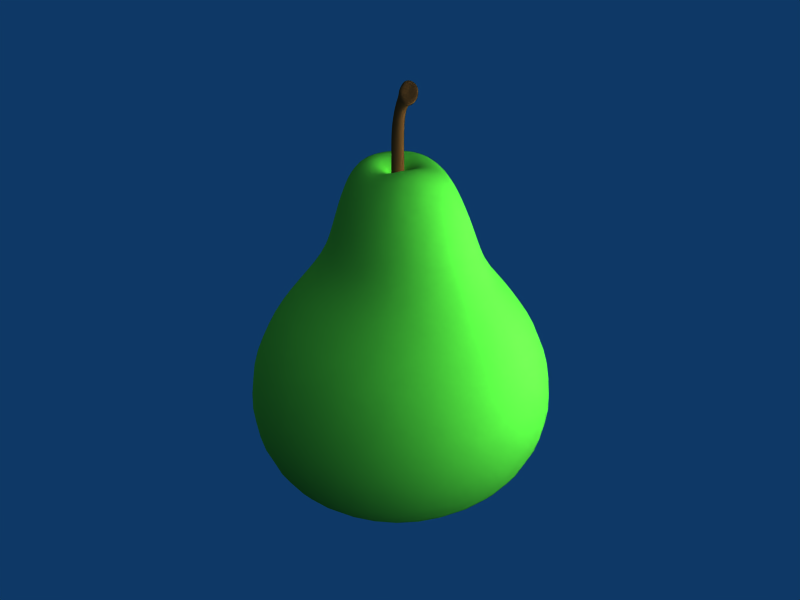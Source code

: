 # Source: pear.blend  (saved by Blender 2.45.17; exported with 4.5.12 LTS)
import bpy
from mathutils import Matrix  # noqa: F401  (used for matrix-valued properties, if any)

bpy.ops.wm.read_factory_settings(use_empty=True)
scene = bpy.context.scene
scene.name = 'Scene'

# ---- collections
col_collection_1 = bpy.data.collections.new('Collection 1'); scene.collection.children.link(col_collection_1)
col_collection_1.hide_render = True
col_collection_1.hide_viewport = True
col_collection_2 = bpy.data.collections.new('Collection 2'); scene.collection.children.link(col_collection_2)
col_collection_2.hide_render = True
col_collection_2.hide_viewport = True
col_collection_3 = bpy.data.collections.new('Collection 3'); scene.collection.children.link(col_collection_3)
col_collection_3.hide_render = True
col_collection_3.hide_viewport = True
col_collection_4 = bpy.data.collections.new('Collection 4'); scene.collection.children.link(col_collection_4)
col_collection_4.hide_render = True
col_collection_4.hide_viewport = True
col_collection_5 = bpy.data.collections.new('Collection 5'); scene.collection.children.link(col_collection_5)
col_collection_5.hide_render = True
col_collection_5.hide_viewport = True
col_collection_11 = bpy.data.collections.new('Collection 11'); scene.collection.children.link(col_collection_11)
col_collection_12 = bpy.data.collections.new('Collection 12'); scene.collection.children.link(col_collection_12)
col_collection_12.hide_render = True
col_collection_12.hide_viewport = True
col_collection_13 = bpy.data.collections.new('Collection 13'); scene.collection.children.link(col_collection_13)
col_collection_13.hide_render = True
col_collection_13.hide_viewport = True
col_collection_14 = bpy.data.collections.new('Collection 14'); scene.collection.children.link(col_collection_14)
col_collection_14.hide_render = True
col_collection_14.hide_viewport = True
col_collection_15 = bpy.data.collections.new('Collection 15'); scene.collection.children.link(col_collection_15)
col_collection_15.hide_render = True
col_collection_15.hide_viewport = True

# ---- materials (node trees are filled in below, after node groups)
mat_pear = bpy.data.materials.new('pear')
mat_pear.alpha_threshold = 0.0
mat_pear.diffuse_color = (0.2, 0.5017, 0.1302, 1.0)
mat_pear.specular_color = (0.9362, 0.9362, 0.9362)
mat_pear.roughness = 0.6351
mat_pear.specular_intensity = 0.1967
mat_pear.line_color = (0.0, 0.0, 0.0, 1.0)
mat_pear_stem = bpy.data.materials.new('pear_stem')
mat_pear_stem.alpha_threshold = 0.0
mat_pear_stem.diffuse_color = (0.2022, 0.1327, 0.06315, 1.0)
mat_pear_stem.roughness = 0.5
mat_pear_stem.specular_intensity = 0.06844
mat_pear_stem.line_color = (0.0, 0.0, 0.0, 1.0)

# ---- material node trees

# ---- world
world_world = bpy.data.worlds.new('World'); scene.world = world_world
world_world.color = (0.05656, 0.2208, 0.4)
world_world.use_sun_shadow = False
world_world.sun_shadow_jitter_overblur = 0.0
world_world.cycles.sampling_method = 'MANUAL'
world_world.cycles.sample_map_resolution = 256

# ---- lights
light_lamp = bpy.data.lights.new('Lamp', 'SUN')
light_lamp.transmission_factor = 0.0
light_lamp.angle = 1.571
light_lamp.energy = 1.0
light_lamp.shadow_buffer_clip_start = 0.5
light_lamp.shadow_soft_size = 1.0
light_lamp.shadow_cascade_max_distance = 1000.0
light_lamp.cycles.use_multiple_importance_sampling = False
light_lamp_001 = bpy.data.lights.new('Lamp.001', 'POINT')
light_lamp_001.transmission_factor = 0.0
light_lamp_001.use_shadow = False
light_lamp_001.energy = 100.0
light_lamp_001.shadow_buffer_clip_start = 0.5
light_lamp_001.shadow_soft_size = 1.0
light_lamp_001.shadow_maximum_resolution = 0.006
light_lamp_001.use_absolute_resolution = True
light_lamp_001.cycles.use_multiple_importance_sampling = False

# ---- meshes
me_pear = bpy.data.meshes.new('pear')
me_pear.from_pydata([(0.03841, -0.03538, 0.1127), (0.04535, -0.04363, 0.08114), (0.05955, -0.068, 0.05032), (0.07854, -0.09026, 0.01171), (0.08324, -0.09411, -0.04458), (0.06223, -0.06888, -0.09122), (0.03322, -0.03313, -0.1175), (0.06292, -0.003071, -0.1037), (0.1036, -0.005619, -0.08496), (0.1333, -0.008337, -0.0433), (0.1281, -0.007612, 0.01184), (0.1047, -0.004907, 0.05255), (0.07682, -0.0002519, 0.08127), (0.06291, 0.001089, 0.1122), (0.04788, 0.04016, 0.1085), (0.05585, 0.04574, 0.07748), (0.07571, 0.06118, 0.05029), (0.09721, 0.08035, 0.01362), (0.1041, 0.08582, -0.0444), (0.07761, 0.06373, -0.0919), (0.04289, 0.03667, -0.1134), (0.009524, 0.05518, -0.1134), (0.01312, 0.1008, -0.09137), (0.01804, 0.1341, -0.04436), (0.01744, 0.1278, 0.01344), (0.01615, 0.09789, 0.05367), (0.0114, 0.07062, 0.07901), (0.01002, 0.06065, 0.1092), (-0.02964, 0.04907, 0.1102), (-0.03541, 0.05729, 0.08002), (-0.05356, 0.08057, 0.05672), (-0.07284, 0.1031, 0.01354), (-0.07839, 0.1105, -0.04222), (-0.06302, 0.09664, -0.08119), (-0.04097, 0.07147, -0.09877), (-0.04318, 0.01144, -0.1165), (-0.08958, 0.0188, -0.09171), (-0.1234, 0.02061, -0.04443), (-0.1174, 0.01896, 0.0127), (-0.08843, 0.01732, 0.05195), (-0.05905, 0.01344, 0.08072), (-0.04977, 0.01202, 0.1111), (-0.03776, -0.02721, 0.1107), (-0.04358, -0.03563, 0.08367), (-0.0634, -0.05933, 0.05507), (-0.08422, -0.07976, 0.01207), (-0.09242, -0.07811, -0.0446), (-0.06845, -0.05436, -0.0919), (-0.03294, -0.02475, -0.1167), (-0.002888, -0.06049, -0.1024), (-0.007541, -0.09991, -0.08231), (-0.0108, -0.1239, -0.04238), (-0.01074, -0.1088, 0.01419), (-0.007789, -0.07992, 0.04957), (-0.004082, -0.05214, 0.07914), (-0.003439, -0.04431, 0.1097), (0.02269, -0.01966, 0.1547), (0.036, 0.00248, 0.1545), (0.03085, 0.02625, 0.1472), (0.007175, 0.0389, 0.1538), (-0.01728, 0.03163, 0.1542), (-0.02983, 0.008802, 0.1545), (-0.02328, -0.0147, 0.1542), (-0.00169, -0.02576, 0.1484), (0.02261, 0.002002, 0.1585), (0.01464, -0.01195, 0.1581), (0.01935, 0.01809, 0.1527), (0.004927, 0.02475, 0.1583), (-0.01002, 0.01995, 0.1583), (-0.01775, 0.005961, 0.1581), (-0.0138, -0.008995, 0.1576), (-0.0001856, -0.01627, 0.1511), (0.01746, -0.01552, -0.1142), (0.03044, 0.0004003, -0.1058), (0.02353, 0.01981, -0.1083), (0.006917, 0.03258, -0.1053), (-0.015, 0.02866, -0.1022), (-0.02133, 0.008893, -0.1089), (-0.01591, -0.011, -0.1099), (-1.767e-05, -0.02112, -0.1078), (0.01132, -0.004967, -0.09883), (0.01644, 0.004008, -0.09807), (0.01397, 0.01387, -0.09699), (0.005206, 0.01886, -0.09635), (-0.00456, 0.01602, -0.09616), (-0.009611, 0.007095, -0.09642), (-0.007002, -0.002774, -0.09716), (0.001641, -0.007731, -0.09824), (0.003539, 0.005563, -0.08265), (0.006947, 0.003763, 0.1456), (0.00508, 0.0005057, 0.1454), (0.005973, 0.007358, 0.1457), (0.002787, 0.009106, 0.1457), (-0.0007251, 0.007982, 0.1456), (-0.002539, 0.004699, 0.1454), (-0.001613, 0.001183, 0.1453), (0.001496, -0.0004897, 0.1452), (0.00689, 0.003733, 0.1602), (0.005058, 0.0004393, 0.1602), (0.005831, 0.007233, 0.1603), (0.002751, 0.008938, 0.1603), (-0.0007695, 0.007983, 0.1602), (-0.002594, 0.004661, 0.1601), (-0.001541, 0.00121, 0.1601), (0.001469, -0.0004983, 0.1601), (0.00923, 0.003534, 0.1474), (0.00648, -0.001255, 0.147), (0.0078, 0.008825, 0.1475), (0.003119, 0.01139, 0.1474), (-0.002042, 0.009736, 0.1473), (-0.004707, 0.00491, 0.1471), (-0.003348, -0.0002566, 0.1469), (0.001217, -0.002708, 0.1467), (0.02873, -0.006465, 0.2077), (0.02518, -0.01405, 0.2037), (0.02615, -0.002427, 0.2139), (0.02363, -0.0016, 0.2166), (0.01944, -0.003355, 0.2195), (0.01721, -0.007022, 0.2192), (0.01723, -0.01027, 0.2165), (0.01752, -0.01424, 0.2119), (0.007847, 0.003818, 0.1786), (0.005485, -0.0005449, 0.1771), (0.00533, 0.007349, 0.1796), (0.002349, 0.00909, 0.1802), (-0.0009901, 0.00811, 0.1803), (-0.002824, 0.00493, 0.1802), (-0.001954, 0.001706, 0.1798), (0.0003483, -0.0003866, 0.179), (0.02524, -0.00698, 0.2106), (0.02327, -0.0111, 0.2081), (0.02399, -0.004797, 0.2137), (0.02223, -0.00466, 0.2155), (0.02058, -0.005419, 0.2166), (0.01946, -0.007259, 0.2164), (0.01948, -0.008892, 0.215), (0.01993, -0.011, 0.212), (0.02193, -0.007754, 0.2128), (0.02681, -0.005535, 0.2054), (0.02333, -0.01286, 0.2018), (0.02411, -0.001851, 0.2112), (0.02113, -0.0004788, 0.2142), (0.01747, -0.002276, 0.2165), (0.01528, -0.005961, 0.2163), (0.01542, -0.009262, 0.2137), (0.01594, -0.01304, 0.2095), (0.007014, 0.003746, 0.1484), (0.005123, 0.0004253, 0.1482), (0.006007, 0.007384, 0.1485), (0.00279, 0.009152, 0.1485), (-0.0007823, 0.008041, 0.1484), (-0.002628, 0.004697, 0.1482), (-0.001664, 0.001133, 0.1481), (0.001477, -0.0005755, 0.1481), (0.01168, 0.001382, 0.1958), (0.01057, -0.004278, 0.1935), (0.01021, 0.002246, 0.1975), (0.008127, 0.004663, 0.1985), (0.004575, 0.004362, 0.1996), (0.003031, 0.001608, 0.1998), (0.004966, -0.001169, 0.1986), (0.005203, -0.003783, 0.1971), (0.02138, -0.003879, 0.2034), (0.01874, -0.009505, 0.2009), (0.02025, -0.001971, 0.209), (0.0163, 0.0002614, 0.2096), (0.01353, -0.0008377, 0.211), (0.01258, -0.004712, 0.2125), (0.01407, -0.007407, 0.2102), (0.01291, -0.009436, 0.2063), (0.04917, 0.001948, 0.1397), (0.03058, -0.02834, 0.1406), (0.03947, 0.03224, 0.1321), (0.008799, 0.05092, 0.1372), (-0.02412, 0.04129, 0.1383), (-0.04102, 0.01061, 0.1393), (-0.03165, -0.02135, 0.1388), (-0.003301, -0.03634, 0.1337), (0.01356, 0.003032, 0.1524), (0.009135, -0.004714, 0.152), (0.01141, 0.01168, 0.1515), (0.003731, 0.01568, 0.1523), (-0.004579, 0.01301, 0.1522), (-0.008871, 0.005237, 0.1521), (-0.006681, -0.003078, 0.1517), (0.0007454, -0.007074, 0.15), (0.006957, 0.00376, 0.146), (0.005087, 0.0004935, 0.1458), (0.005978, 0.007362, 0.1462), (0.002788, 0.009113, 0.1461), (-0.0007338, 0.007991, 0.146), (-0.002552, 0.004699, 0.1459), (-0.001621, 0.001176, 0.1457), (0.001493, -0.0005028, 0.1457), (0.00754, 0.003703, 0.1461), (0.005444, 4.801e-05, 0.1458), (0.006448, 0.007739, 0.1462), (0.002873, 0.0097, 0.1462), (-0.001068, 0.008437, 0.1461), (-0.003102, 0.004754, 0.1459), (-0.002064, 0.000809, 0.1457), (0.001423, -0.001067, 0.1456)], [], [(6, 7, 8, 5), (5, 8, 9, 4), (4, 9, 10, 3), (3, 10, 11, 2), (2, 11, 12, 1), (13, 0, 1, 12), (12, 15, 14, 13), (11, 16, 15, 12), (10, 17, 16, 11), (9, 18, 17, 10), (8, 19, 18, 9), (7, 20, 19, 8), (20, 21, 22, 19), (19, 22, 23, 18), (18, 23, 24, 17), (17, 24, 25, 16), (16, 25, 26, 15), (15, 26, 27, 14), (26, 29, 28, 27), (25, 30, 29, 26), (24, 31, 30, 25), (23, 32, 31, 24), (22, 33, 32, 23), (21, 34, 33, 22), (34, 35, 36, 33), (33, 36, 37, 32), (32, 37, 38, 31), (31, 38, 39, 30), (30, 39, 40, 29), (29, 40, 41, 28), (40, 43, 42, 41), (39, 44, 43, 40), (38, 45, 44, 39), (37, 46, 45, 38), (36, 47, 46, 37), (35, 48, 47, 36), (48, 49, 50, 47), (47, 50, 51, 46), (46, 51, 52, 45), (45, 52, 53, 44), (44, 53, 54, 43), (43, 54, 55, 42), (0, 55, 54, 1), (53, 2, 1, 54), (52, 3, 2, 53), (51, 4, 3, 52), (50, 5, 4, 51), (49, 6, 5, 50), (56, 57, 64, 65), (57, 58, 66, 64), (58, 59, 67, 66), (59, 60, 68, 67), (60, 61, 69, 68), (61, 62, 70, 69), (62, 63, 71, 70), (63, 56, 65, 71), (7, 6, 72, 73), (20, 7, 73, 74), (21, 20, 74, 75), (34, 21, 75, 76), (35, 34, 76, 77), (48, 35, 77, 78), (49, 48, 78, 79), (6, 49, 79, 72), (73, 72, 80, 81), (74, 73, 81, 82), (75, 74, 82, 83), (76, 75, 83, 84), (77, 76, 84, 85), (78, 77, 85, 86), (79, 78, 86, 87), (72, 79, 87, 80), (81, 80, 88), (82, 81, 88), (83, 82, 88), (84, 83, 88), (85, 84, 88), (86, 85, 88), (87, 86, 88), (80, 87, 88), (97, 121, 122, 98), (99, 123, 121, 97), (100, 124, 123, 99), (101, 125, 124, 100), (102, 126, 125, 101), (103, 127, 126, 102), (104, 128, 127, 103), (98, 122, 128, 104), (114, 113, 129, 130), (113, 115, 131, 129), (115, 116, 132, 131), (116, 117, 133, 132), (117, 118, 134, 133), (118, 119, 135, 134), (119, 120, 136, 135), (120, 114, 130, 136), (130, 129, 137), (129, 131, 137), (131, 132, 137), (132, 133, 137), (133, 134, 137), (134, 135, 137), (135, 136, 137), (136, 130, 137), (138, 113, 114, 139), (140, 115, 113, 138), (141, 116, 115, 140), (142, 117, 116, 141), (143, 118, 117, 142), (144, 119, 118, 143), (145, 120, 119, 144), (139, 114, 120, 145), (146, 97, 98, 147), (148, 99, 97, 146), (149, 100, 99, 148), (150, 101, 100, 149), (151, 102, 101, 150), (152, 103, 102, 151), (153, 104, 103, 152), (147, 98, 104, 153), (121, 154, 155, 122), (123, 156, 154, 121), (124, 157, 156, 123), (125, 158, 157, 124), (126, 159, 158, 125), (127, 160, 159, 126), (128, 161, 160, 127), (122, 155, 161, 128), (154, 162, 163, 155), (162, 138, 139, 163), (156, 164, 162, 154), (164, 140, 138, 162), (157, 165, 164, 156), (165, 141, 140, 164), (158, 166, 165, 157), (166, 142, 141, 165), (159, 167, 166, 158), (167, 143, 142, 166), (160, 168, 167, 159), (168, 144, 143, 167), (161, 169, 168, 160), (169, 145, 144, 168), (155, 163, 169, 161), (163, 139, 145, 169), (171, 0, 13, 170), (170, 57, 56, 171), (14, 172, 170, 13), (172, 58, 57, 170), (27, 173, 172, 14), (173, 59, 58, 172), (28, 174, 173, 27), (174, 60, 59, 173), (41, 175, 174, 28), (175, 61, 60, 174), (42, 176, 175, 41), (176, 62, 61, 175), (55, 177, 176, 42), (177, 63, 62, 176), (0, 171, 177, 55), (171, 56, 63, 177), (64, 178, 179, 65), (178, 105, 106, 179), (66, 180, 178, 64), (180, 107, 105, 178), (67, 181, 180, 66), (181, 108, 107, 180), (68, 182, 181, 67), (182, 109, 108, 181), (69, 183, 182, 68), (183, 110, 109, 182), (70, 184, 183, 69), (184, 111, 110, 183), (71, 185, 184, 70), (185, 112, 111, 184), (65, 179, 185, 71), (179, 106, 112, 185), (89, 186, 187, 90), (186, 146, 147, 187), (91, 188, 186, 89), (188, 148, 146, 186), (92, 189, 188, 91), (189, 149, 148, 188), (93, 190, 189, 92), (190, 150, 149, 189), (94, 191, 190, 93), (191, 151, 150, 190), (95, 192, 191, 94), (192, 152, 151, 191), (96, 193, 192, 95), (193, 153, 152, 192), (90, 187, 193, 96), (187, 147, 153, 193), (105, 194, 195, 106), (194, 89, 90, 195), (107, 196, 194, 105), (196, 91, 89, 194), (108, 197, 196, 107), (197, 92, 91, 196), (109, 198, 197, 108), (198, 93, 92, 197), (110, 199, 198, 109), (199, 94, 93, 198), (111, 200, 199, 110), (200, 95, 94, 199), (112, 201, 200, 111), (201, 96, 95, 200), (106, 195, 201, 112), (195, 90, 96, 201)])
me_pear.polygons.foreach_set('use_smooth', [True] * 208)
me_pear.polygons.foreach_set('material_index', [0, 0, 0, 0, 0, 0, 0, 0, 0, 0, 0, 0, 0, 0, 0, 0, 0, 0, 0, 0, 0, 0, 0, 0, 0, 0, 0, 0, 0, 0, 0, 0, 0, 0, 0, 0, 0, 0, 0, 0, 0, 0, 0, 0, 0, 0, 0, 0, 0, 0, 0, 0, 0, 0, 0, 0, 0, 0, 0, 0, 0, 0, 0, 0, 0, 0, 0, 0, 0, 0, 0, 0, 0, 0, 0, 0, 0, 0, 0, 0, 1, 1, 1, 1, 1, 1, 1, 1, 1, 1, 1, 1, 1, 1, 1, 1, 1, 1, 1, 1, 1, 1, 1, 1, 1, 1, 1, 1, 1, 1, 1, 1, 1, 1, 1, 1, 1, 1, 1, 1, 1, 1, 1, 1, 1, 1, 1, 1, 1, 1, 1, 1, 1, 1, 1, 1, 1, 1, 1, 1, 1, 1, 1, 1, 0, 0, 0, 0, 0, 0, 0, 0, 0, 0, 0, 0, 0, 0, 0, 0, 0, 0, 0, 0, 0, 0, 0, 0, 0, 0, 0, 0, 0, 0, 0, 0, 1, 1, 1, 1, 1, 1, 1, 1, 1, 1, 1, 1, 1, 1, 1, 1, 0, 0, 0, 0, 0, 0, 0, 0, 0, 0, 0, 0, 0, 0, 0, 0])
me_pear.materials.append(mat_pear)
me_pear.materials.append(mat_pear_stem)
me_pear.use_remesh_preserve_volume = False
me_pear.use_remesh_preserve_attributes = False
me_pear.use_mirror_vertex_groups = False
me_pear.update()
me_pear_002 = bpy.data.meshes.new('pear.002')
me_pear_002.from_pydata([(-0.03343, 0.04955, 0.1136), (-0.04384, 0.06201, 0.08022), (-0.05536, 0.08487, 0.05296), (-0.06462, 0.09913, 0.01782), (-0.06765, 0.105, -0.03834), (-0.04531, 0.07935, -0.08388), (-0.01737, 0.04079, -0.1082), (-0.05097, 0.01365, -0.09669), (-0.09145, 0.01999, -0.0778), (-0.1228, 0.02494, -0.03364), (-0.1191, 0.02399, 0.0184), (-0.1076, 0.02249, 0.05126), (-0.08176, 0.01554, 0.07702), (-0.06303, 0.01163, 0.1117), (-0.05386, -0.03254, 0.1087), (-0.06754, -0.03927, 0.07417), (-0.08796, -0.05135, 0.04969), (-0.09984, -0.06449, 0.02165), (-0.1036, -0.07133, -0.03296), (-0.07227, -0.05201, -0.08473), (-0.03444, -0.02811, -0.1061), (-0.003489, -0.05017, -0.1034), (-0.01397, -0.0957, -0.08281), (-0.02742, -0.1277, -0.03555), (-0.02942, -0.1193, 0.02195), (-0.02935, -0.09799, 0.05565), (-0.02267, -0.07305, 0.07788), (-0.0168, -0.05955, 0.1103), (0.02775, -0.05229, 0.1119), (0.03149, -0.06442, 0.08104), (0.04624, -0.08844, 0.06289), (0.06013, -0.1058, 0.02947), (0.06876, -0.1142, -0.0233), (0.06041, -0.09975, -0.06352), (0.04333, -0.07197, -0.0832), (0.05381, -0.01197, -0.0993), (0.0962, -0.02446, -0.06816), (0.1221, -0.02979, -0.01818), (0.1134, -0.02744, 0.034), (0.09154, -0.02429, 0.06227), (0.06519, -0.01732, 0.08387), (0.05619, -0.01368, 0.1135), (0.04803, 0.03126, 0.1135), (0.05417, 0.04036, 0.08726), (0.07377, 0.06024, 0.06561), (0.09102, 0.07233, 0.03325), (0.1026, 0.07073, -0.01907), (0.0828, 0.05107, -0.06879), (0.04745, 0.02535, -0.09989), (0.01963, 0.06421, -0.08808), (0.02576, 0.103, -0.06572), (0.02687, 0.124, -0.025), (0.02193, 0.1087, 0.02943), (0.01594, 0.08878, 0.05725), (0.01005, 0.06399, 0.08131), (0.01053, 0.05349, 0.112), (-0.01584, 0.02733, 0.1573), (-0.03215, 0.006933, 0.1575), (-0.03048, -0.01756, 0.1505), (-0.007224, -0.0322, 0.1563), (0.01798, -0.02791, 0.1556), (0.03467, -0.005772, 0.1552), (0.03014, 0.01889, 0.1551), (0.007425, 0.03125, 0.1504), (-0.01867, 0.006133, 0.1615), (-0.009306, 0.01861, 0.1607), (-0.01784, -0.01016, 0.1558), (-0.003798, -0.01771, 0.1606), (0.01141, -0.01487, 0.1597), (0.02146, -0.001474, 0.159), (0.0184, 0.01357, 0.159), (0.00458, 0.02142, 0.1535), (-0.004248, 0.02131, -0.1035), (-0.01977, 0.006697, -0.09661), (-0.01462, -0.01343, -0.09886), (0.0002639, -0.028, -0.09434), (0.02209, -0.02647, -0.08876), (0.03125, -0.007292, -0.09451), (0.02808, 0.01321, -0.09567), (0.01302, 0.02498, -0.09526), (-0.0009468, 0.00998, -0.08766), (-0.007112, 0.001528, -0.08749), (-0.005773, -0.0086, -0.08633), (0.002349, -0.01454, -0.08487), (0.01235, -0.01275, -0.08367), (0.01839, -0.004327, -0.08329), (0.01692, 0.005838, -0.08415), (0.008914, 0.01171, -0.08608), (0.004149, -0.001319, -0.07081), (-0.004694, 0.002341, 0.1481), (-0.002581, 0.005356, 0.1479), (-0.004048, -0.001326, 0.1481), (-0.0008043, -0.003323, 0.148), (0.002837, -0.002595, 0.1478), (0.004932, 0.0005236, 0.1476), (0.004078, 0.004075, 0.1476), (0.001022, 0.005979, 0.1477), (-0.003532, 0.003193, 0.1626), (-0.001556, 0.00604, 0.1625), (-0.002872, -0.0001796, 0.1625), (8.61e-05, -0.002058, 0.1623), (0.003578, -0.001541, 0.1621), (0.005624, 0.001452, 0.162), (0.0047, 0.004749, 0.1621), (0.001875, 0.006575, 0.1623), (-0.006963, 0.002834, 0.15), (-0.003753, 0.007281, 0.1497), (-0.006002, -0.00254, 0.15), (-0.001325, -0.005525, 0.1497), (0.003965, -0.004466, 0.1494), (0.007296, 0.0001981, 0.1492), (0.006032, 0.0054, 0.1492), (0.001526, 0.008166, 0.1492), (-0.01003, 0.0138, 0.196), (-0.006847, 0.01971, 0.1929), (-0.006994, 0.01051, 0.2004), (-0.00432, 0.009751, 0.2022), (0.0002452, 0.0111, 0.204), (0.002612, 0.01403, 0.2036), (0.002266, 0.01661, 0.2016), (0.001383, 0.01968, 0.1983), (-0.002095, 0.004141, 0.1769), (0.000211, 0.007563, 0.1755), (-0.0001067, 0.001074, 0.178), (0.002488, -0.0005959, 0.1788), (0.005609, 2.282e-05, 0.179), (0.007658, 0.002651, 0.1786), (0.007034, 0.005393, 0.1779), (0.004988, 0.007216, 0.1769), (-0.006455, 0.0141, 0.1979), (-0.004805, 0.01729, 0.1959), (-0.004971, 0.01232, 0.2001), (-0.00304, 0.01217, 0.2013), (-0.00127, 0.01276, 0.2019), (-7.651e-05, 0.01423, 0.2017), (-0.0002104, 0.01554, 0.2007), (-0.001047, 0.01719, 0.1986), (-0.003055, 0.01462, 0.1993), (-0.009258, 0.01265, 0.1941), (-0.006082, 0.01837, 0.1911), (-0.006183, 0.009616, 0.1981), (-0.003118, 0.008371, 0.2), (0.0008393, 0.009759, 0.2014), (0.003194, 0.01271, 0.2011), (0.002798, 0.01534, 0.1993), (0.001782, 0.0183, 0.1962), (-0.004572, 0.002502, 0.151), (-0.002445, 0.005538, 0.1508), (-0.003916, -0.001172, 0.1509), (-0.0006748, -0.003182, 0.1507), (0.003001, -0.002484, 0.1505), (0.005131, 0.000669, 0.1504), (0.004248, 0.004235, 0.1504), (0.001182, 0.006156, 0.1506), (-0.0009623, 0.006065, 0.1865), (0.0003143, 0.01044, 0.1844), (0.0005444, 0.005361, 0.1877), (0.002284, 0.003354, 0.1884), (0.00563, 0.00355, 0.1892), (0.007262, 0.005714, 0.1892), (0.005641, 0.007951, 0.1882), (0.005482, 0.009943, 0.187), (-0.005687, 0.01057, 0.1918), (-0.003202, 0.01501, 0.1898), (-0.003647, 0.009194, 0.1959), (-0.0004675, 0.006995, 0.1958), (0.002425, 0.007804, 0.1966), (0.004162, 0.0111, 0.1978), (0.002647, 0.01336, 0.1963), (0.002847, 0.0147, 0.1933), (-0.04639, 0.008671, 0.1424), (-0.02414, 0.03856, 0.1429), (-0.04088, -0.02353, 0.1353), (-0.01104, -0.04588, 0.1402), (0.02379, -0.04022, 0.1406), (0.04666, -0.009693, 0.141), (0.04062, 0.02519, 0.1407), (0.01015, 0.04313, 0.1361), (-0.01082, 0.003924, 0.1552), (-0.00566, 0.01103, 0.1548), (-0.009527, -0.004757, 0.1542), (-0.002159, -0.009391, 0.1546), (0.006259, -0.007756, 0.1542), (0.01183, -0.0002598, 0.1538), (0.009898, 0.008054, 0.1539), (0.00253, 0.01243, 0.1525), (-0.004676, 0.002365, 0.1486), (-0.002561, 0.005383, 0.1484), (-0.004029, -0.001303, 0.1486), (-0.0007851, -0.003302, 0.1484), (0.002862, -0.002579, 0.1482), (0.004962, 0.0005452, 0.1481), (0.004104, 0.004099, 0.148), (0.001046, 0.006006, 0.1481), (-0.00529, 0.002468, 0.1486), (-0.002891, 0.005858, 0.1484), (-0.00456, -0.001644, 0.1486), (-0.0009374, -0.0039, 0.1484), (0.003134, -0.003085, 0.1482), (0.005545, 0.0004376, 0.1481), (0.004584, 0.004419, 0.148), (0.001151, 0.006549, 0.1481)], [], [(6, 7, 8, 5), (5, 8, 9, 4), (4, 9, 10, 3), (3, 10, 11, 2), (2, 11, 12, 1), (13, 0, 1, 12), (12, 15, 14, 13), (11, 16, 15, 12), (10, 17, 16, 11), (9, 18, 17, 10), (8, 19, 18, 9), (7, 20, 19, 8), (20, 21, 22, 19), (19, 22, 23, 18), (18, 23, 24, 17), (17, 24, 25, 16), (16, 25, 26, 15), (15, 26, 27, 14), (26, 29, 28, 27), (25, 30, 29, 26), (24, 31, 30, 25), (23, 32, 31, 24), (22, 33, 32, 23), (21, 34, 33, 22), (34, 35, 36, 33), (33, 36, 37, 32), (32, 37, 38, 31), (31, 38, 39, 30), (30, 39, 40, 29), (29, 40, 41, 28), (40, 43, 42, 41), (39, 44, 43, 40), (38, 45, 44, 39), (37, 46, 45, 38), (36, 47, 46, 37), (35, 48, 47, 36), (48, 49, 50, 47), (47, 50, 51, 46), (46, 51, 52, 45), (45, 52, 53, 44), (44, 53, 54, 43), (43, 54, 55, 42), (0, 55, 54, 1), (53, 2, 1, 54), (52, 3, 2, 53), (51, 4, 3, 52), (50, 5, 4, 51), (49, 6, 5, 50), (56, 57, 64, 65), (57, 58, 66, 64), (58, 59, 67, 66), (59, 60, 68, 67), (60, 61, 69, 68), (61, 62, 70, 69), (62, 63, 71, 70), (63, 56, 65, 71), (7, 6, 72, 73), (20, 7, 73, 74), (21, 20, 74, 75), (34, 21, 75, 76), (35, 34, 76, 77), (48, 35, 77, 78), (49, 48, 78, 79), (6, 49, 79, 72), (73, 72, 80, 81), (74, 73, 81, 82), (75, 74, 82, 83), (76, 75, 83, 84), (77, 76, 84, 85), (78, 77, 85, 86), (79, 78, 86, 87), (72, 79, 87, 80), (81, 80, 88), (82, 81, 88), (83, 82, 88), (84, 83, 88), (85, 84, 88), (86, 85, 88), (87, 86, 88), (80, 87, 88), (97, 121, 122, 98), (99, 123, 121, 97), (100, 124, 123, 99), (101, 125, 124, 100), (102, 126, 125, 101), (103, 127, 126, 102), (104, 128, 127, 103), (98, 122, 128, 104), (114, 113, 129, 130), (113, 115, 131, 129), (115, 116, 132, 131), (116, 117, 133, 132), (117, 118, 134, 133), (118, 119, 135, 134), (119, 120, 136, 135), (120, 114, 130, 136), (130, 129, 137), (129, 131, 137), (131, 132, 137), (132, 133, 137), (133, 134, 137), (134, 135, 137), (135, 136, 137), (136, 130, 137), (138, 113, 114, 139), (140, 115, 113, 138), (141, 116, 115, 140), (142, 117, 116, 141), (143, 118, 117, 142), (144, 119, 118, 143), (145, 120, 119, 144), (139, 114, 120, 145), (146, 97, 98, 147), (148, 99, 97, 146), (149, 100, 99, 148), (150, 101, 100, 149), (151, 102, 101, 150), (152, 103, 102, 151), (153, 104, 103, 152), (147, 98, 104, 153), (121, 154, 155, 122), (123, 156, 154, 121), (124, 157, 156, 123), (125, 158, 157, 124), (126, 159, 158, 125), (127, 160, 159, 126), (128, 161, 160, 127), (122, 155, 161, 128), (154, 162, 163, 155), (162, 138, 139, 163), (156, 164, 162, 154), (164, 140, 138, 162), (157, 165, 164, 156), (165, 141, 140, 164), (158, 166, 165, 157), (166, 142, 141, 165), (159, 167, 166, 158), (167, 143, 142, 166), (160, 168, 167, 159), (168, 144, 143, 167), (161, 169, 168, 160), (169, 145, 144, 168), (155, 163, 169, 161), (163, 139, 145, 169), (171, 0, 13, 170), (170, 57, 56, 171), (14, 172, 170, 13), (172, 58, 57, 170), (27, 173, 172, 14), (173, 59, 58, 172), (28, 174, 173, 27), (174, 60, 59, 173), (41, 175, 174, 28), (175, 61, 60, 174), (42, 176, 175, 41), (176, 62, 61, 175), (55, 177, 176, 42), (177, 63, 62, 176), (0, 171, 177, 55), (171, 56, 63, 177), (64, 178, 179, 65), (178, 105, 106, 179), (66, 180, 178, 64), (180, 107, 105, 178), (67, 181, 180, 66), (181, 108, 107, 180), (68, 182, 181, 67), (182, 109, 108, 181), (69, 183, 182, 68), (183, 110, 109, 182), (70, 184, 183, 69), (184, 111, 110, 183), (71, 185, 184, 70), (185, 112, 111, 184), (65, 179, 185, 71), (179, 106, 112, 185), (89, 186, 187, 90), (186, 146, 147, 187), (91, 188, 186, 89), (188, 148, 146, 186), (92, 189, 188, 91), (189, 149, 148, 188), (93, 190, 189, 92), (190, 150, 149, 189), (94, 191, 190, 93), (191, 151, 150, 190), (95, 192, 191, 94), (192, 152, 151, 191), (96, 193, 192, 95), (193, 153, 152, 192), (90, 187, 193, 96), (187, 147, 153, 193), (105, 194, 195, 106), (194, 89, 90, 195), (107, 196, 194, 105), (196, 91, 89, 194), (108, 197, 196, 107), (197, 92, 91, 196), (109, 198, 197, 108), (198, 93, 92, 197), (110, 199, 198, 109), (199, 94, 93, 198), (111, 200, 199, 110), (200, 95, 94, 199), (112, 201, 200, 111), (201, 96, 95, 200), (106, 195, 201, 112), (195, 90, 96, 201)])
me_pear_002.polygons.foreach_set('use_smooth', [True] * 208)
me_pear_002.polygons.foreach_set('material_index', [0, 0, 0, 0, 0, 0, 0, 0, 0, 0, 0, 0, 0, 0, 0, 0, 0, 0, 0, 0, 0, 0, 0, 0, 0, 0, 0, 0, 0, 0, 0, 0, 0, 0, 0, 0, 0, 0, 0, 0, 0, 0, 0, 0, 0, 0, 0, 0, 0, 0, 0, 0, 0, 0, 0, 0, 0, 0, 0, 0, 0, 0, 0, 0, 0, 0, 0, 0, 0, 0, 0, 0, 0, 0, 0, 0, 0, 0, 0, 0, 1, 1, 1, 1, 1, 1, 1, 1, 1, 1, 1, 1, 1, 1, 1, 1, 1, 1, 1, 1, 1, 1, 1, 1, 1, 1, 1, 1, 1, 1, 1, 1, 1, 1, 1, 1, 1, 1, 1, 1, 1, 1, 1, 1, 1, 1, 1, 1, 1, 1, 1, 1, 1, 1, 1, 1, 1, 1, 1, 1, 1, 1, 1, 1, 0, 0, 0, 0, 0, 0, 0, 0, 0, 0, 0, 0, 0, 0, 0, 0, 0, 0, 0, 0, 0, 0, 0, 0, 0, 0, 0, 0, 0, 0, 0, 0, 1, 1, 1, 1, 1, 1, 1, 1, 1, 1, 1, 1, 1, 1, 1, 1, 0, 0, 0, 0, 0, 0, 0, 0, 0, 0, 0, 0, 0, 0, 0, 0])
me_pear_002.materials.append(mat_pear)
me_pear_002.materials.append(mat_pear_stem)
me_pear_002.use_remesh_preserve_volume = False
me_pear_002.use_remesh_preserve_attributes = False
me_pear_002.use_mirror_vertex_groups = False
me_pear_002.update()
me_pear_003 = bpy.data.meshes.new('pear.003')
me_pear_003.from_pydata([(0.04993, -0.046, 0.1466), (0.05896, -0.05671, 0.1055), (0.07741, -0.0884, 0.06542), (0.1021, -0.1173, 0.01522), (0.1082, -0.1223, -0.05796), (0.0809, -0.08954, -0.1186), (0.04318, -0.04306, -0.1527), (0.0818, -0.003992, -0.1348), (0.1347, -0.007305, -0.1104), (0.1733, -0.01084, -0.05629), (0.1665, -0.009895, 0.01539), (0.1362, -0.006379, 0.06831), (0.09987, -0.0003275, 0.1057), (0.08178, 0.001416, 0.1459), (0.06225, 0.0522, 0.1411), (0.07261, 0.05946, 0.1007), (0.09842, 0.07953, 0.06538), (0.1264, 0.1045, 0.01771), (0.1354, 0.1116, -0.05772), (0.1009, 0.08284, -0.1195), (0.05575, 0.04767, -0.1474), (0.01238, 0.07173, -0.1474), (0.01705, 0.131, -0.1188), (0.02345, 0.1743, -0.05767), (0.02268, 0.1662, 0.01747), (0.021, 0.1273, 0.06978), (0.01482, 0.0918, 0.1027), (0.01303, 0.07885, 0.142), (-0.03853, 0.06379, 0.1433), (-0.04603, 0.07448, 0.104), (-0.06963, 0.1047, 0.07373), (-0.09469, 0.1341, 0.01761), (-0.1019, 0.1437, -0.05489), (-0.08192, 0.1256, -0.1055), (-0.05326, 0.09291, -0.1284), (-0.05614, 0.01487, -0.1514), (-0.1165, 0.02444, -0.1192), (-0.1604, 0.02679, -0.05776), (-0.1526, 0.02465, 0.01652), (-0.115, 0.02251, 0.06754), (-0.07677, 0.01748, 0.1049), (-0.0647, 0.01562, 0.1445), (-0.04909, -0.03538, 0.1439), (-0.05665, -0.04632, 0.1088), (-0.08242, -0.07714, 0.07159), (-0.1095, -0.1037, 0.01569), (-0.1201, -0.1015, -0.05798), (-0.08898, -0.07067, -0.1195), (-0.04282, -0.03218, -0.1517), (-0.003754, -0.07864, -0.1331), (-0.009803, -0.1299, -0.107), (-0.01404, -0.1611, -0.0551), (-0.01397, -0.1414, 0.01844), (-0.01013, -0.1039, 0.06443), (-0.005307, -0.06779, 0.1029), (-0.004471, -0.0576, 0.1426), (0.02949, -0.02556, 0.2011), (0.0468, 0.003225, 0.2008), (0.0401, 0.03412, 0.1913), (0.009327, 0.05058, 0.1999), (-0.02247, 0.04112, 0.2005), (-0.03879, 0.01144, 0.2008), (-0.03027, -0.01911, 0.2004), (-0.002197, -0.03349, 0.1929), (0.0294, 0.002602, 0.2061), (0.01903, -0.01553, 0.2055), (0.02516, 0.02352, 0.1986), (0.006406, 0.03218, 0.2058), (-0.01302, 0.02594, 0.2057), (-0.02307, 0.00775, 0.2055), (-0.01794, -0.01169, 0.2048), (-0.0002412, -0.02115, 0.1964), (0.0227, -0.02018, -0.1484), (0.03957, 0.0005203, -0.1375), (0.03059, 0.02575, -0.1408), (0.008992, 0.04236, -0.1369), (-0.0195, 0.03726, -0.1328), (-0.02772, 0.01156, -0.1416), (-0.02069, -0.0143, -0.1428), (-2.298e-05, -0.02745, -0.1402), (0.01471, -0.006457, -0.1285), (0.02137, 0.005211, -0.1275), (0.01816, 0.01804, -0.1261), (0.006768, 0.02452, -0.1253), (-0.005928, 0.02083, -0.125), (-0.01249, 0.009224, -0.1253), (-0.009103, -0.003607, -0.1263), (0.002133, -0.01005, -0.1277), (0.004601, 0.007232, -0.1074), (0.009031, 0.004892, 0.1893), (0.006604, 0.0006574, 0.189), (0.007765, 0.009566, 0.1895), (0.003623, 0.01184, 0.1894), (-0.0009426, 0.01038, 0.1893), (-0.0033, 0.006109, 0.1891), (-0.002097, 0.001538, 0.1888), (0.001945, -0.0006366, 0.1888), (0.008957, 0.004853, 0.2083), (0.006576, 0.000571, 0.2082), (0.00758, 0.009403, 0.2084), (0.003577, 0.01162, 0.2084), (-0.001, 0.01038, 0.2083), (-0.003372, 0.006059, 0.2082), (-0.002003, 0.001573, 0.2081), (0.00191, -0.0006478, 0.2082), (0.012, 0.004594, 0.1916), (0.008424, -0.001631, 0.1912), (0.01014, 0.01147, 0.1918), (0.004055, 0.01481, 0.1917), (-0.002655, 0.01266, 0.1915), (-0.00612, 0.006383, 0.1913), (-0.004352, -0.0003336, 0.191), (0.001582, -0.003521, 0.1907), (0.03734, -0.008404, 0.27), (0.03273, -0.01827, 0.2648), (0.03399, -0.003155, 0.278), (0.03072, -0.00208, 0.2816), (0.02528, -0.004361, 0.2854), (0.02237, -0.009129, 0.285), (0.0224, -0.01336, 0.2814), (0.02277, -0.01851, 0.2755), (0.0102, 0.004964, 0.2322), (0.00713, -0.0007084, 0.2303), (0.006929, 0.009553, 0.2334), (0.003053, 0.01182, 0.2342), (-0.001287, 0.01054, 0.2344), (-0.003671, 0.006409, 0.2343), (-0.00254, 0.002218, 0.2338), (0.0004528, -0.0005026, 0.2327), (0.03282, -0.009074, 0.2738), (0.03025, -0.01443, 0.2705), (0.03119, -0.006236, 0.2778), (0.0289, -0.006058, 0.2802), (0.02676, -0.007045, 0.2815), (0.0253, -0.009437, 0.2814), (0.02532, -0.01156, 0.2795), (0.02591, -0.0143, 0.2756), (0.02851, -0.01008, 0.2767), (0.03486, -0.007196, 0.267), (0.03033, -0.01672, 0.2623), (0.03135, -0.002407, 0.2746), (0.02746, -0.0006224, 0.2785), (0.02271, -0.002959, 0.2815), (0.01986, -0.007749, 0.2812), (0.02004, -0.01204, 0.2779), (0.02072, -0.01696, 0.2723), (0.009118, 0.004869, 0.1929), (0.00666, 0.0005529, 0.1926), (0.007808, 0.009599, 0.1931), (0.003627, 0.0119, 0.193), (-0.001017, 0.01045, 0.1929), (-0.003417, 0.006106, 0.1927), (-0.002164, 0.001472, 0.1925), (0.001921, -0.0007482, 0.1925), (0.01518, 0.001796, 0.2546), (0.01374, -0.005561, 0.2515), (0.01328, 0.002919, 0.2567), (0.01057, 0.006061, 0.2581), (0.005948, 0.00567, 0.2595), (0.003941, 0.002091, 0.2598), (0.006455, -0.00152, 0.2582), (0.006764, -0.004918, 0.2563), (0.02779, -0.005043, 0.2644), (0.02437, -0.01236, 0.2612), (0.02632, -0.002562, 0.2717), (0.02119, 0.0003398, 0.2725), (0.01759, -0.001089, 0.2743), (0.01635, -0.006125, 0.2763), (0.01829, -0.009629, 0.2733), (0.01679, -0.01227, 0.2683), (0.06392, 0.002532, 0.1816), (0.03975, -0.03685, 0.1828), (0.05131, 0.04192, 0.1717), (0.01144, 0.06619, 0.1783), (-0.03136, 0.05367, 0.1798), (-0.05333, 0.0138, 0.181), (-0.04114, -0.02775, 0.1804), (-0.004292, -0.04724, 0.1738), (0.01763, 0.003941, 0.1981), (0.01188, -0.006129, 0.1977), (0.01484, 0.01519, 0.1969), (0.00485, 0.02038, 0.198), (-0.005953, 0.01692, 0.1979), (-0.01153, 0.006808, 0.1977), (-0.008685, -0.004002, 0.1972), (0.000969, -0.009196, 0.195), (0.009044, 0.004888, 0.1898), (0.006613, 0.0006415, 0.1895), (0.007772, 0.009571, 0.19), (0.003624, 0.01185, 0.19), (-0.0009539, 0.01039, 0.1898), (-0.003318, 0.006109, 0.1896), (-0.002107, 0.001528, 0.1894), (0.001941, -0.0006536, 0.1894), (0.009802, 0.004814, 0.1899), (0.007077, 6.241e-05, 0.1895), (0.008382, 0.01006, 0.1901), (0.003735, 0.01261, 0.19), (-0.001389, 0.01097, 0.1899), (-0.004033, 0.00618, 0.1896), (-0.002683, 0.001052, 0.1894), (0.00185, -0.001387, 0.1893)], [], [(6, 7, 8, 5), (5, 8, 9, 4), (4, 9, 10, 3), (3, 10, 11, 2), (2, 11, 12, 1), (13, 0, 1, 12), (12, 15, 14, 13), (11, 16, 15, 12), (10, 17, 16, 11), (9, 18, 17, 10), (8, 19, 18, 9), (7, 20, 19, 8), (20, 21, 22, 19), (19, 22, 23, 18), (18, 23, 24, 17), (17, 24, 25, 16), (16, 25, 26, 15), (15, 26, 27, 14), (26, 29, 28, 27), (25, 30, 29, 26), (24, 31, 30, 25), (23, 32, 31, 24), (22, 33, 32, 23), (21, 34, 33, 22), (34, 35, 36, 33), (33, 36, 37, 32), (32, 37, 38, 31), (31, 38, 39, 30), (30, 39, 40, 29), (29, 40, 41, 28), (40, 43, 42, 41), (39, 44, 43, 40), (38, 45, 44, 39), (37, 46, 45, 38), (36, 47, 46, 37), (35, 48, 47, 36), (48, 49, 50, 47), (47, 50, 51, 46), (46, 51, 52, 45), (45, 52, 53, 44), (44, 53, 54, 43), (43, 54, 55, 42), (0, 55, 54, 1), (53, 2, 1, 54), (52, 3, 2, 53), (51, 4, 3, 52), (50, 5, 4, 51), (49, 6, 5, 50), (56, 57, 64, 65), (57, 58, 66, 64), (58, 59, 67, 66), (59, 60, 68, 67), (60, 61, 69, 68), (61, 62, 70, 69), (62, 63, 71, 70), (63, 56, 65, 71), (7, 6, 72, 73), (20, 7, 73, 74), (21, 20, 74, 75), (34, 21, 75, 76), (35, 34, 76, 77), (48, 35, 77, 78), (49, 48, 78, 79), (6, 49, 79, 72), (73, 72, 80, 81), (74, 73, 81, 82), (75, 74, 82, 83), (76, 75, 83, 84), (77, 76, 84, 85), (78, 77, 85, 86), (79, 78, 86, 87), (72, 79, 87, 80), (81, 80, 88), (82, 81, 88), (83, 82, 88), (84, 83, 88), (85, 84, 88), (86, 85, 88), (87, 86, 88), (80, 87, 88), (97, 121, 122, 98), (99, 123, 121, 97), (100, 124, 123, 99), (101, 125, 124, 100), (102, 126, 125, 101), (103, 127, 126, 102), (104, 128, 127, 103), (98, 122, 128, 104), (114, 113, 129, 130), (113, 115, 131, 129), (115, 116, 132, 131), (116, 117, 133, 132), (117, 118, 134, 133), (118, 119, 135, 134), (119, 120, 136, 135), (120, 114, 130, 136), (130, 129, 137), (129, 131, 137), (131, 132, 137), (132, 133, 137), (133, 134, 137), (134, 135, 137), (135, 136, 137), (136, 130, 137), (138, 113, 114, 139), (140, 115, 113, 138), (141, 116, 115, 140), (142, 117, 116, 141), (143, 118, 117, 142), (144, 119, 118, 143), (145, 120, 119, 144), (139, 114, 120, 145), (146, 97, 98, 147), (148, 99, 97, 146), (149, 100, 99, 148), (150, 101, 100, 149), (151, 102, 101, 150), (152, 103, 102, 151), (153, 104, 103, 152), (147, 98, 104, 153), (121, 154, 155, 122), (123, 156, 154, 121), (124, 157, 156, 123), (125, 158, 157, 124), (126, 159, 158, 125), (127, 160, 159, 126), (128, 161, 160, 127), (122, 155, 161, 128), (154, 162, 163, 155), (162, 138, 139, 163), (156, 164, 162, 154), (164, 140, 138, 162), (157, 165, 164, 156), (165, 141, 140, 164), (158, 166, 165, 157), (166, 142, 141, 165), (159, 167, 166, 158), (167, 143, 142, 166), (160, 168, 167, 159), (168, 144, 143, 167), (161, 169, 168, 160), (169, 145, 144, 168), (155, 163, 169, 161), (163, 139, 145, 169), (171, 0, 13, 170), (170, 57, 56, 171), (14, 172, 170, 13), (172, 58, 57, 170), (27, 173, 172, 14), (173, 59, 58, 172), (28, 174, 173, 27), (174, 60, 59, 173), (41, 175, 174, 28), (175, 61, 60, 174), (42, 176, 175, 41), (176, 62, 61, 175), (55, 177, 176, 42), (177, 63, 62, 176), (0, 171, 177, 55), (171, 56, 63, 177), (64, 178, 179, 65), (178, 105, 106, 179), (66, 180, 178, 64), (180, 107, 105, 178), (67, 181, 180, 66), (181, 108, 107, 180), (68, 182, 181, 67), (182, 109, 108, 181), (69, 183, 182, 68), (183, 110, 109, 182), (70, 184, 183, 69), (184, 111, 110, 183), (71, 185, 184, 70), (185, 112, 111, 184), (65, 179, 185, 71), (179, 106, 112, 185), (89, 186, 187, 90), (186, 146, 147, 187), (91, 188, 186, 89), (188, 148, 146, 186), (92, 189, 188, 91), (189, 149, 148, 188), (93, 190, 189, 92), (190, 150, 149, 189), (94, 191, 190, 93), (191, 151, 150, 190), (95, 192, 191, 94), (192, 152, 151, 191), (96, 193, 192, 95), (193, 153, 152, 192), (90, 187, 193, 96), (187, 147, 153, 193), (105, 194, 195, 106), (194, 89, 90, 195), (107, 196, 194, 105), (196, 91, 89, 194), (108, 197, 196, 107), (197, 92, 91, 196), (109, 198, 197, 108), (198, 93, 92, 197), (110, 199, 198, 109), (199, 94, 93, 198), (111, 200, 199, 110), (200, 95, 94, 199), (112, 201, 200, 111), (201, 96, 95, 200), (106, 195, 201, 112), (195, 90, 96, 201)])
me_pear_003.polygons.foreach_set('use_smooth', [True] * 208)
me_pear_003.polygons.foreach_set('material_index', [0, 0, 0, 0, 0, 0, 0, 0, 0, 0, 0, 0, 0, 0, 0, 0, 0, 0, 0, 0, 0, 0, 0, 0, 0, 0, 0, 0, 0, 0, 0, 0, 0, 0, 0, 0, 0, 0, 0, 0, 0, 0, 0, 0, 0, 0, 0, 0, 0, 0, 0, 0, 0, 0, 0, 0, 0, 0, 0, 0, 0, 0, 0, 0, 0, 0, 0, 0, 0, 0, 0, 0, 0, 0, 0, 0, 0, 0, 0, 0, 1, 1, 1, 1, 1, 1, 1, 1, 1, 1, 1, 1, 1, 1, 1, 1, 1, 1, 1, 1, 1, 1, 1, 1, 1, 1, 1, 1, 1, 1, 1, 1, 1, 1, 1, 1, 1, 1, 1, 1, 1, 1, 1, 1, 1, 1, 1, 1, 1, 1, 1, 1, 1, 1, 1, 1, 1, 1, 1, 1, 1, 1, 1, 1, 0, 0, 0, 0, 0, 0, 0, 0, 0, 0, 0, 0, 0, 0, 0, 0, 0, 0, 0, 0, 0, 0, 0, 0, 0, 0, 0, 0, 0, 0, 0, 0, 1, 1, 1, 1, 1, 1, 1, 1, 1, 1, 1, 1, 1, 1, 1, 1, 0, 0, 0, 0, 0, 0, 0, 0, 0, 0, 0, 0, 0, 0, 0, 0])
me_pear_003.materials.append(mat_pear)
me_pear_003.materials.append(mat_pear_stem)
me_pear_003.use_remesh_preserve_volume = False
me_pear_003.use_remesh_preserve_attributes = False
me_pear_003.use_mirror_vertex_groups = False
me_pear_003.update()
me_pear_004 = bpy.data.meshes.new('pear.004')
me_pear_004.from_pydata([(-0.04346, 0.06441, 0.1477), (-0.05699, 0.08061, 0.1043), (-0.07196, 0.1103, 0.06885), (-0.084, 0.1289, 0.02317), (-0.08795, 0.1366, -0.04985), (-0.0589, 0.1032, -0.109), (-0.02258, 0.05302, -0.1407), (-0.06625, 0.01775, -0.1257), (-0.1189, 0.02599, -0.1011), (-0.1597, 0.03243, -0.04373), (-0.1549, 0.03118, 0.02392), (-0.1399, 0.02924, 0.06663), (-0.1063, 0.02021, 0.1001), (-0.08194, 0.01512, 0.1451), (-0.07001, -0.0423, 0.1414), (-0.0878, -0.05104, 0.09642), (-0.1143, -0.06676, 0.0646), (-0.1298, -0.08383, 0.02814), (-0.1347, -0.09274, -0.04284), (-0.09396, -0.06761, -0.1101), (-0.04477, -0.03654, -0.138), (-0.004536, -0.06522, -0.1344), (-0.01816, -0.1244, -0.1077), (-0.03565, -0.166, -0.04622), (-0.03825, -0.1551, 0.02854), (-0.03816, -0.1274, 0.07235), (-0.02947, -0.09497, 0.1012), (-0.02183, -0.07742, 0.1434), (0.03607, -0.06798, 0.1454), (0.04093, -0.08375, 0.1054), (0.06012, -0.115, 0.08175), (0.07817, -0.1375, 0.03831), (0.08938, -0.1484, -0.03029), (0.07853, -0.1297, -0.08257), (0.05633, -0.09356, -0.1082), (0.06996, -0.01556, -0.1291), (0.1251, -0.0318, -0.0886), (0.1588, -0.03872, -0.02363), (0.1474, -0.03567, 0.04419), (0.119, -0.03158, 0.08095), (0.08475, -0.02251, 0.109), (0.07305, -0.01778, 0.1476), (0.06243, 0.04064, 0.1475), (0.07042, 0.05247, 0.1134), (0.0959, 0.07831, 0.08529), (0.1183, 0.09403, 0.04323), (0.1334, 0.09195, -0.0248), (0.1076, 0.06639, -0.08943), (0.06168, 0.03296, -0.1299), (0.02552, 0.08347, -0.1145), (0.03349, 0.1339, -0.08544), (0.03493, 0.1611, -0.03249), (0.0285, 0.1413, 0.03826), (0.02073, 0.1154, 0.07442), (0.01306, 0.08319, 0.1057), (0.01369, 0.06954, 0.1456), (-0.02059, 0.03553, 0.2045), (-0.04179, 0.009013, 0.2048), (-0.03962, -0.02283, 0.1957), (-0.009391, -0.04186, 0.2032), (0.02338, -0.03628, 0.2023), (0.04507, -0.007504, 0.2017), (0.03918, 0.02456, 0.2017), (0.009653, 0.04062, 0.1956), (-0.02428, 0.007973, 0.2099), (-0.0121, 0.02419, 0.209), (-0.02319, -0.01321, 0.2025), (-0.004938, -0.02302, 0.2088), (0.01484, -0.01932, 0.2076), (0.0279, -0.001916, 0.2067), (0.02392, 0.01764, 0.2067), (0.005954, 0.02784, 0.1995), (-0.005522, 0.0277, -0.1345), (-0.02571, 0.008706, -0.1256), (-0.01901, -0.01746, -0.1285), (0.0003431, -0.0364, -0.1226), (0.02871, -0.03441, -0.1154), (0.04063, -0.00948, -0.1229), (0.0365, 0.01717, -0.1244), (0.01692, 0.03247, -0.1238), (-0.001231, 0.01297, -0.114), (-0.009245, 0.001986, -0.1137), (-0.007505, -0.01118, -0.1122), (0.003054, -0.0189, -0.1103), (0.01605, -0.01657, -0.1088), (0.0239, -0.005625, -0.1083), (0.02199, 0.007589, -0.1094), (0.01159, 0.01522, -0.1119), (0.005394, -0.001714, -0.09205), (-0.006103, 0.003044, 0.1926), (-0.003356, 0.006962, 0.1923), (-0.005263, -0.001723, 0.1926), (-0.001046, -0.00432, 0.1923), (0.003688, -0.003373, 0.1921), (0.006411, 0.0006806, 0.1919), (0.005301, 0.005297, 0.1919), (0.001329, 0.007773, 0.192), (-0.004592, 0.004151, 0.2114), (-0.002023, 0.007853, 0.2112), (-0.003733, -0.0002335, 0.2113), (0.0001119, -0.002676, 0.211), (0.004652, -0.002004, 0.2107), (0.007311, 0.001888, 0.2106), (0.00611, 0.006174, 0.2107), (0.002437, 0.008547, 0.211), (-0.009052, 0.003684, 0.195), (-0.004879, 0.009466, 0.1946), (-0.007802, -0.003302, 0.1949), (-0.001722, -0.007182, 0.1946), (0.005155, -0.005806, 0.1942), (0.009485, 0.0002576, 0.194), (0.007841, 0.00702, 0.194), (0.001984, 0.01062, 0.194), (-0.01304, 0.01795, 0.2549), (-0.008901, 0.02562, 0.2507), (-0.009092, 0.01366, 0.2605), (-0.005617, 0.01268, 0.2628), (0.0003188, 0.01443, 0.2651), (0.003396, 0.01824, 0.2647), (0.002946, 0.02159, 0.2621), (0.001798, 0.02559, 0.2578), (-0.002723, 0.005383, 0.2299), (0.0002743, 0.009832, 0.2281), (-0.0001387, 0.001396, 0.2314), (0.003234, -0.0007747, 0.2325), (0.007291, 2.966e-05, 0.2327), (0.009955, 0.003446, 0.2322), (0.009145, 0.007011, 0.2313), (0.006484, 0.00938, 0.23), (-0.008392, 0.01833, 0.2573), (-0.006247, 0.02248, 0.2547), (-0.006462, 0.01601, 0.2601), (-0.003951, 0.01582, 0.2617), (-0.001651, 0.01658, 0.2625), (-9.947e-05, 0.0185, 0.2623), (-0.0002736, 0.0202, 0.261), (-0.001361, 0.02234, 0.2581), (-0.003972, 0.01901, 0.2591), (-0.01204, 0.01644, 0.2523), (-0.007906, 0.02388, 0.2485), (-0.008037, 0.0125, 0.2575), (-0.004054, 0.01088, 0.26), (0.001091, 0.01269, 0.2618), (0.004152, 0.01652, 0.2614), (0.003637, 0.01994, 0.2591), (0.002317, 0.02379, 0.2551), (-0.005944, 0.003253, 0.1963), (-0.003178, 0.007199, 0.196), (-0.005091, -0.001524, 0.1962), (-0.0008773, -0.004137, 0.196), (0.003902, -0.00323, 0.1957), (0.00667, 0.0008697, 0.1956), (0.005523, 0.005505, 0.1956), (0.001536, 0.008003, 0.1957), (-0.001251, 0.007884, 0.2425), (0.0004086, 0.01357, 0.2398), (0.0007078, 0.006969, 0.244), (0.002969, 0.00436, 0.245), (0.007318, 0.004616, 0.2459), (0.00944, 0.007428, 0.246), (0.007333, 0.01034, 0.2446), (0.007127, 0.01293, 0.2431), (-0.007393, 0.01375, 0.2494), (-0.004162, 0.01951, 0.2468), (-0.004741, 0.01195, 0.2547), (-0.0006077, 0.009094, 0.2546), (0.003152, 0.01015, 0.2555), (0.00541, 0.01443, 0.2571), (0.003441, 0.01737, 0.2552), (0.003701, 0.0191, 0.2513), (-0.06031, 0.01127, 0.1851), (-0.03138, 0.05013, 0.1858), (-0.05314, -0.03058, 0.1759), (-0.01436, -0.05964, 0.1823), (0.03092, -0.05229, 0.1828), (0.06066, -0.0126, 0.1833), (0.0528, 0.03275, 0.183), (0.01319, 0.05607, 0.1769), (-0.01406, 0.005101, 0.2018), (-0.007358, 0.01433, 0.2013), (-0.01238, -0.006184, 0.2004), (-0.002807, -0.01221, 0.201), (0.008137, -0.01008, 0.2004), (0.01538, -0.0003378, 0.2), (0.01287, 0.01047, 0.2), (0.00329, 0.01616, 0.1983), (-0.006079, 0.003075, 0.1931), (-0.003329, 0.006998, 0.1929), (-0.005238, -0.001694, 0.1931), (-0.001021, -0.004293, 0.1929), (0.00372, -0.003352, 0.1926), (0.00645, 0.0007087, 0.1925), (0.005335, 0.005328, 0.1924), (0.00136, 0.007808, 0.1926), (-0.006877, 0.003209, 0.1932), (-0.003758, 0.007615, 0.1929), (-0.005928, -0.002138, 0.1932), (-0.001219, -0.00507, 0.1929), (0.004074, -0.00401, 0.1927), (0.007208, 0.0005689, 0.1925), (0.005959, 0.005745, 0.1924), (0.001496, 0.008514, 0.1925)], [], [(6, 7, 8, 5), (5, 8, 9, 4), (4, 9, 10, 3), (3, 10, 11, 2), (2, 11, 12, 1), (13, 0, 1, 12), (12, 15, 14, 13), (11, 16, 15, 12), (10, 17, 16, 11), (9, 18, 17, 10), (8, 19, 18, 9), (7, 20, 19, 8), (20, 21, 22, 19), (19, 22, 23, 18), (18, 23, 24, 17), (17, 24, 25, 16), (16, 25, 26, 15), (15, 26, 27, 14), (26, 29, 28, 27), (25, 30, 29, 26), (24, 31, 30, 25), (23, 32, 31, 24), (22, 33, 32, 23), (21, 34, 33, 22), (34, 35, 36, 33), (33, 36, 37, 32), (32, 37, 38, 31), (31, 38, 39, 30), (30, 39, 40, 29), (29, 40, 41, 28), (40, 43, 42, 41), (39, 44, 43, 40), (38, 45, 44, 39), (37, 46, 45, 38), (36, 47, 46, 37), (35, 48, 47, 36), (48, 49, 50, 47), (47, 50, 51, 46), (46, 51, 52, 45), (45, 52, 53, 44), (44, 53, 54, 43), (43, 54, 55, 42), (0, 55, 54, 1), (53, 2, 1, 54), (52, 3, 2, 53), (51, 4, 3, 52), (50, 5, 4, 51), (49, 6, 5, 50), (56, 57, 64, 65), (57, 58, 66, 64), (58, 59, 67, 66), (59, 60, 68, 67), (60, 61, 69, 68), (61, 62, 70, 69), (62, 63, 71, 70), (63, 56, 65, 71), (7, 6, 72, 73), (20, 7, 73, 74), (21, 20, 74, 75), (34, 21, 75, 76), (35, 34, 76, 77), (48, 35, 77, 78), (49, 48, 78, 79), (6, 49, 79, 72), (73, 72, 80, 81), (74, 73, 81, 82), (75, 74, 82, 83), (76, 75, 83, 84), (77, 76, 84, 85), (78, 77, 85, 86), (79, 78, 86, 87), (72, 79, 87, 80), (81, 80, 88), (82, 81, 88), (83, 82, 88), (84, 83, 88), (85, 84, 88), (86, 85, 88), (87, 86, 88), (80, 87, 88), (97, 121, 122, 98), (99, 123, 121, 97), (100, 124, 123, 99), (101, 125, 124, 100), (102, 126, 125, 101), (103, 127, 126, 102), (104, 128, 127, 103), (98, 122, 128, 104), (114, 113, 129, 130), (113, 115, 131, 129), (115, 116, 132, 131), (116, 117, 133, 132), (117, 118, 134, 133), (118, 119, 135, 134), (119, 120, 136, 135), (120, 114, 130, 136), (130, 129, 137), (129, 131, 137), (131, 132, 137), (132, 133, 137), (133, 134, 137), (134, 135, 137), (135, 136, 137), (136, 130, 137), (138, 113, 114, 139), (140, 115, 113, 138), (141, 116, 115, 140), (142, 117, 116, 141), (143, 118, 117, 142), (144, 119, 118, 143), (145, 120, 119, 144), (139, 114, 120, 145), (146, 97, 98, 147), (148, 99, 97, 146), (149, 100, 99, 148), (150, 101, 100, 149), (151, 102, 101, 150), (152, 103, 102, 151), (153, 104, 103, 152), (147, 98, 104, 153), (121, 154, 155, 122), (123, 156, 154, 121), (124, 157, 156, 123), (125, 158, 157, 124), (126, 159, 158, 125), (127, 160, 159, 126), (128, 161, 160, 127), (122, 155, 161, 128), (154, 162, 163, 155), (162, 138, 139, 163), (156, 164, 162, 154), (164, 140, 138, 162), (157, 165, 164, 156), (165, 141, 140, 164), (158, 166, 165, 157), (166, 142, 141, 165), (159, 167, 166, 158), (167, 143, 142, 166), (160, 168, 167, 159), (168, 144, 143, 167), (161, 169, 168, 160), (169, 145, 144, 168), (155, 163, 169, 161), (163, 139, 145, 169), (171, 0, 13, 170), (170, 57, 56, 171), (14, 172, 170, 13), (172, 58, 57, 170), (27, 173, 172, 14), (173, 59, 58, 172), (28, 174, 173, 27), (174, 60, 59, 173), (41, 175, 174, 28), (175, 61, 60, 174), (42, 176, 175, 41), (176, 62, 61, 175), (55, 177, 176, 42), (177, 63, 62, 176), (0, 171, 177, 55), (171, 56, 63, 177), (64, 178, 179, 65), (178, 105, 106, 179), (66, 180, 178, 64), (180, 107, 105, 178), (67, 181, 180, 66), (181, 108, 107, 180), (68, 182, 181, 67), (182, 109, 108, 181), (69, 183, 182, 68), (183, 110, 109, 182), (70, 184, 183, 69), (184, 111, 110, 183), (71, 185, 184, 70), (185, 112, 111, 184), (65, 179, 185, 71), (179, 106, 112, 185), (89, 186, 187, 90), (186, 146, 147, 187), (91, 188, 186, 89), (188, 148, 146, 186), (92, 189, 188, 91), (189, 149, 148, 188), (93, 190, 189, 92), (190, 150, 149, 189), (94, 191, 190, 93), (191, 151, 150, 190), (95, 192, 191, 94), (192, 152, 151, 191), (96, 193, 192, 95), (193, 153, 152, 192), (90, 187, 193, 96), (187, 147, 153, 193), (105, 194, 195, 106), (194, 89, 90, 195), (107, 196, 194, 105), (196, 91, 89, 194), (108, 197, 196, 107), (197, 92, 91, 196), (109, 198, 197, 108), (198, 93, 92, 197), (110, 199, 198, 109), (199, 94, 93, 198), (111, 200, 199, 110), (200, 95, 94, 199), (112, 201, 200, 111), (201, 96, 95, 200), (106, 195, 201, 112), (195, 90, 96, 201)])
me_pear_004.polygons.foreach_set('use_smooth', [True] * 208)
me_pear_004.polygons.foreach_set('material_index', [0, 0, 0, 0, 0, 0, 0, 0, 0, 0, 0, 0, 0, 0, 0, 0, 0, 0, 0, 0, 0, 0, 0, 0, 0, 0, 0, 0, 0, 0, 0, 0, 0, 0, 0, 0, 0, 0, 0, 0, 0, 0, 0, 0, 0, 0, 0, 0, 0, 0, 0, 0, 0, 0, 0, 0, 0, 0, 0, 0, 0, 0, 0, 0, 0, 0, 0, 0, 0, 0, 0, 0, 0, 0, 0, 0, 0, 0, 0, 0, 1, 1, 1, 1, 1, 1, 1, 1, 1, 1, 1, 1, 1, 1, 1, 1, 1, 1, 1, 1, 1, 1, 1, 1, 1, 1, 1, 1, 1, 1, 1, 1, 1, 1, 1, 1, 1, 1, 1, 1, 1, 1, 1, 1, 1, 1, 1, 1, 1, 1, 1, 1, 1, 1, 1, 1, 1, 1, 1, 1, 1, 1, 1, 1, 0, 0, 0, 0, 0, 0, 0, 0, 0, 0, 0, 0, 0, 0, 0, 0, 0, 0, 0, 0, 0, 0, 0, 0, 0, 0, 0, 0, 0, 0, 0, 0, 1, 1, 1, 1, 1, 1, 1, 1, 1, 1, 1, 1, 1, 1, 1, 1, 0, 0, 0, 0, 0, 0, 0, 0, 0, 0, 0, 0, 0, 0, 0, 0])
me_pear_004.materials.append(mat_pear)
me_pear_004.materials.append(mat_pear_stem)
me_pear_004.use_remesh_preserve_volume = False
me_pear_004.use_remesh_preserve_attributes = False
me_pear_004.use_mirror_vertex_groups = False
me_pear_004.update()

# ---- objects
ob_pear = bpy.data.objects.new('pear', me_pear)
ob_lamp = bpy.data.objects.new('Lamp', light_lamp)
ob_lamp_001 = bpy.data.objects.new('Lamp.001', light_lamp_001)
ob_pear_001 = bpy.data.objects.new('pear.001', me_pear_002)
ob_pearxl = bpy.data.objects.new('pearXL', me_pear_003)
ob_pearxl_001 = bpy.data.objects.new('pearXL.001', me_pear_004)

# ---- transforms, parenting, visibility, modifiers, constraints
ob_pear.location = (0.0, 0.0, 0.0)
ob_pear.lock_rotations_4d = False
ob_pear.empty_display_type = 'ARROWS'
ob_pear.color = (0.0, 0.0, 0.0, 1.0)
ob_pear.lineart.crease_threshold = 0.0
_m = ob_pear.modifiers.new('Subsurf', 'SUBSURF')
_m.uv_smooth = 'PRESERVE_CORNERS'
_m.quality = 2
_m.levels = 2
_m.show_only_control_edges = False
ob_lamp.location = (-1.567, -0.544, 0.6242)
ob_lamp.rotation_euler = (4.301, -2.175, 2.204)
ob_lamp.lock_rotations_4d = False
ob_lamp.empty_display_type = 'ARROWS'
ob_lamp.color = (0.0, 0.0, 0.0, 1.0)
ob_lamp.lineart.crease_threshold = 0.0
ob_lamp_001.location = (0.4043, 0.1255, 0.1873)
ob_lamp_001.lock_rotations_4d = False
ob_lamp_001.empty_display_type = 'ARROWS'
ob_lamp_001.color = (0.0, 0.0, 0.0, 1.0)
ob_lamp_001.lineart.crease_threshold = 0.0
ob_pear_001.location = (0.0, 0.0, 0.0)
ob_pear_001.lock_rotations_4d = False
ob_pear_001.empty_display_type = 'ARROWS'
ob_pear_001.color = (0.0, 0.0, 0.0, 1.0)
ob_pear_001.lineart.crease_threshold = 0.0
_m = ob_pear_001.modifiers.new('Subsurf', 'SUBSURF')
_m.uv_smooth = 'PRESERVE_CORNERS'
_m.quality = 2
_m.levels = 2
_m.show_only_control_edges = False
ob_pearxl.location = (0.0, 0.0, 0.0)
ob_pearxl.lock_rotations_4d = False
ob_pearxl.empty_display_type = 'ARROWS'
ob_pearxl.color = (0.0, 0.0, 0.0, 1.0)
ob_pearxl.lineart.crease_threshold = 0.0
_m = ob_pearxl.modifiers.new('Subsurf', 'SUBSURF')
_m.uv_smooth = 'PRESERVE_CORNERS'
_m.quality = 2
_m.levels = 2
_m.show_only_control_edges = False
ob_pearxl_001.location = (0.0, 0.0, 0.0)
ob_pearxl_001.lock_rotations_4d = False
ob_pearxl_001.empty_display_type = 'ARROWS'
ob_pearxl_001.color = (0.0, 0.0, 0.0, 1.0)
ob_pearxl_001.lineart.crease_threshold = 0.0
_m = ob_pearxl_001.modifiers.new('Subsurf', 'SUBSURF')
_m.uv_smooth = 'PRESERVE_CORNERS'
_m.quality = 2
_m.levels = 2
_m.show_only_control_edges = False

# ---- collection membership
col_collection_1.objects.link(ob_pear)
col_collection_1.objects.link(ob_lamp)
col_collection_1.objects.link(ob_lamp_001)
col_collection_2.objects.link(ob_pear_001)
col_collection_2.objects.link(ob_lamp)
col_collection_2.objects.link(ob_lamp_001)
col_collection_3.objects.link(ob_lamp)
col_collection_3.objects.link(ob_lamp_001)
col_collection_4.objects.link(ob_lamp)
col_collection_4.objects.link(ob_lamp_001)
col_collection_5.objects.link(ob_lamp)
col_collection_5.objects.link(ob_lamp_001)
col_collection_11.objects.link(ob_pearxl)
col_collection_11.objects.link(ob_lamp)
col_collection_11.objects.link(ob_lamp_001)
col_collection_12.objects.link(ob_pearxl_001)
col_collection_12.objects.link(ob_lamp)
col_collection_12.objects.link(ob_lamp_001)
col_collection_13.objects.link(ob_lamp)
col_collection_13.objects.link(ob_lamp_001)
col_collection_14.objects.link(ob_lamp)
col_collection_14.objects.link(ob_lamp_001)
col_collection_15.objects.link(ob_lamp)
col_collection_15.objects.link(ob_lamp_001)

# ---- scene / render settings (as saved in the file)
scene.frame_start = 1; scene.frame_end = 250; scene.frame_set(1)
scene.render.engine = 'BLENDER_EEVEE_NEXT'
scene.render.image_settings.file_format = 'JPEG'
scene.render.image_settings.color_mode = 'RGB'
scene.render.image_settings.compression = 90
scene.render.resolution_x = 800
scene.render.resolution_y = 600
scene.render.pixel_aspect_x = 100.0
scene.render.pixel_aspect_y = 100.0
scene.render.fps = 25
scene.render.dither_intensity = 0.0
scene.render.use_compositing = False
scene.render.use_sequencer = False
scene.render.bake_margin = 2
scene.render.bake_bias = 0.0
scene.render.use_stamp_time = False
scene.render.use_stamp_date = False
scene.render.use_stamp_frame = False
scene.render.use_stamp_camera = False
scene.render.use_stamp_scene = False
scene.render.use_stamp_filename = False
scene.render.use_stamp_render_time = False
scene.render.stamp_font_size = 0
scene.cycles.use_denoising = False
scene.cycles.samples = 10
scene.cycles.sampling_pattern = 'TABULATED_SOBOL'
scene.cycles.light_sampling_threshold = 0.0
scene.cycles.use_adaptive_sampling = False
scene.cycles.use_light_tree = False
scene.cycles.blur_glossy = 0.0
scene.cycles.volume_bounces = 1
scene.cycles.pixel_filter_type = 'GAUSSIAN'
scene.cycles.sample_clamp_indirect = 0.0
scene.view_settings.view_transform = 'Raw'
bpy.context.view_layer.update()

# ---- added for rendering (the .blend has no active camera): camera
cam_auto = bpy.data.cameras.new('AutoCamera')
cam_auto.lens = 50.0
cam_auto.sensor_width = 36.0
cam_auto.clip_end = 1000.0
ob_auto_camera = bpy.data.objects.new('AutoCamera', cam_auto)
scene.collection.objects.link(ob_auto_camera)
ob_auto_camera.location = (0.605394, -0.714605, 0.545474)
ob_auto_camera.rotation_euler = (1.09748, -7.21219e-08, 0.694738)
scene.camera = ob_auto_camera
bpy.context.view_layer.update()
